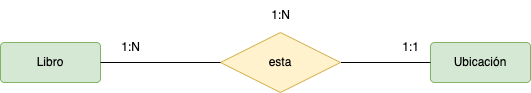

The diagram above was exported from draw.io. Its source (the exported page's mxGraphModel, read from the mxfile embedded in the PNG):
<mxGraphModel dx="687" dy="572" grid="1" gridSize="10" guides="1" tooltips="1" connect="1" arrows="1" fold="1" page="1" pageScale="1" pageWidth="827" pageHeight="1169" math="0" shadow="0">
  <root>
    <mxCell id="0" />
    <mxCell id="1" parent="0" />
    <mxCell id="2" value="Libro" style="rounded=1;arcSize=10;whiteSpace=wrap;html=1;align=center;fillColor=#d5e8d4;strokeColor=#82b366;" vertex="1" parent="1">
      <mxGeometry x="120" y="160" width="100" height="40" as="geometry" />
    </mxCell>
    <mxCell id="3" value="Ubicación" style="rounded=1;arcSize=10;whiteSpace=wrap;html=1;align=center;fillColor=#d5e8d4;strokeColor=#82b366;" vertex="1" parent="1">
      <mxGeometry x="550" y="160" width="100" height="40" as="geometry" />
    </mxCell>
    <mxCell id="6" style="edgeStyle=none;html=1;entryX=0;entryY=0.5;entryDx=0;entryDy=0;endArrow=none;endFill=0;" edge="1" parent="1" source="4" target="3">
      <mxGeometry relative="1" as="geometry" />
    </mxCell>
    <mxCell id="4" value="esta" style="shape=rhombus;perimeter=rhombusPerimeter;whiteSpace=wrap;html=1;align=center;fillColor=#fff2cc;strokeColor=#d6b656;" vertex="1" parent="1">
      <mxGeometry x="340" y="150" width="120" height="60" as="geometry" />
    </mxCell>
    <mxCell id="5" style="edgeStyle=none;html=1;endArrow=none;endFill=0;entryX=0;entryY=0.5;entryDx=0;entryDy=0;" edge="1" parent="1" source="2" target="4">
      <mxGeometry relative="1" as="geometry">
        <mxPoint x="340" y="180" as="targetPoint" />
      </mxGeometry>
    </mxCell>
    <mxCell id="7" value="1:N" style="text;html=1;align=center;verticalAlign=middle;resizable=0;points=[];autosize=1;strokeColor=none;fillColor=none;" vertex="1" parent="1">
      <mxGeometry x="380" y="118" width="40" height="30" as="geometry" />
    </mxCell>
    <mxCell id="8" value="1:N" style="text;html=1;align=center;verticalAlign=middle;resizable=0;points=[];autosize=1;strokeColor=none;fillColor=none;" vertex="1" parent="1">
      <mxGeometry x="230" y="150" width="40" height="30" as="geometry" />
    </mxCell>
    <mxCell id="9" value="1:1" style="text;html=1;align=center;verticalAlign=middle;resizable=0;points=[];autosize=1;strokeColor=none;fillColor=none;" vertex="1" parent="1">
      <mxGeometry x="510" y="150" width="40" height="30" as="geometry" />
    </mxCell>
  </root>
</mxGraphModel>